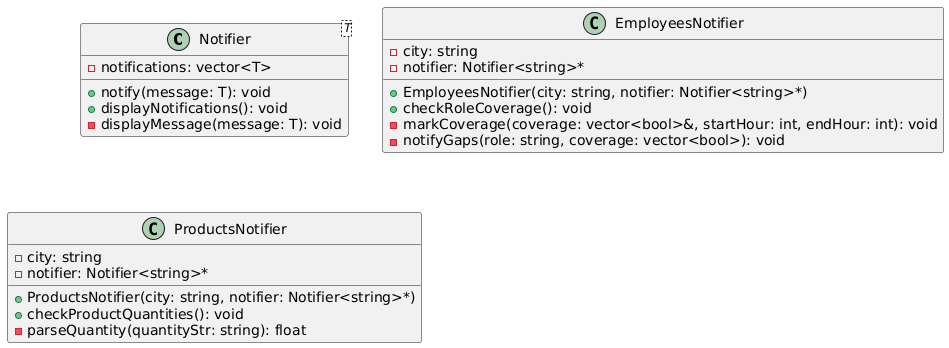

The diagram above was rendered by PlantUML. Its source (embedded in the PNG):
@startuml
class Notifier<T> {
    - notifications: vector<T>
    + notify(message: T): void
    + displayNotifications(): void
    - displayMessage(message: T): void
}

class EmployeesNotifier {
    - city: string
    - notifier: Notifier<string>*
    + EmployeesNotifier(city: string, notifier: Notifier<string>*)
    + checkRoleCoverage(): void
    - markCoverage(coverage: vector<bool>&, startHour: int, endHour: int): void
    - notifyGaps(role: string, coverage: vector<bool>): void
}

class ProductsNotifier {
    - city: string
    - notifier: Notifier<string>*
    + ProductsNotifier(city: string, notifier: Notifier<string>*)
    + checkProductQuantities(): void
    - parseQuantity(quantityStr: string): float
}
@enduml